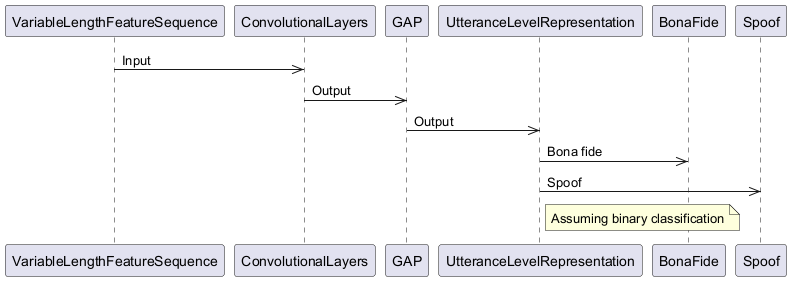

The diagram above was rendered by PlantUML. Its source (embedded in the PNG):
@startuml
participant VariableLengthFeatureSequence as VFS
participant ConvolutionalLayers as CL
participant GAP as GAP
participant UtteranceLevelRepresentation as ULR
participant BonaFide as BF
participant Spoof as S
VFS->>CL: Input
CL->>GAP: Output
GAP->>ULR: Output
ULR->>BF: Bona fide
ULR->>S: Spoof
note right of ULR: Assuming binary classification
@enduml